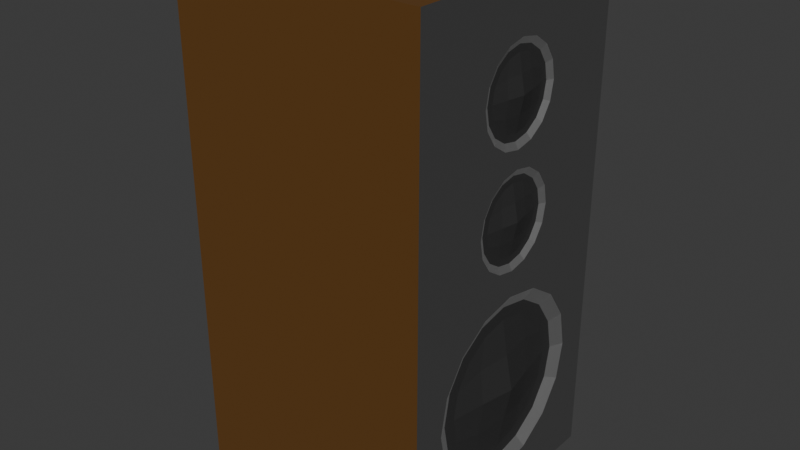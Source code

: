 # Source: speaker.blend  (saved by Blender 4.0.36; exported with 4.5.12 LTS)
import bpy
from mathutils import Matrix  # noqa: F401  (used for matrix-valued properties, if any)

bpy.ops.wm.read_factory_settings(use_empty=True)
scene = bpy.context.scene
scene.name = 'Scene'

# ---- collections
col_collection = bpy.data.collections.new('Collection'); scene.collection.children.link(col_collection)

# ---- materials (node trees are filled in below, after node groups)
mat_material = bpy.data.materials.new('Material')
mat_material.alpha_threshold = 0.0
mat_material.use_transparent_shadow = False
mat_material.roughness = 0.5
mat_material.line_color = (0.0, 0.0, 0.0, 1.0)
mat_material_001 = bpy.data.materials.new('Material.001')
mat_material_001.use_transparent_shadow = False
mat_material_002 = bpy.data.materials.new('Material.002')
mat_material_002.use_transparent_shadow = False
mat_material_003 = bpy.data.materials.new('Material.003')
mat_material_003.use_transparent_shadow = False

# ---- material node trees
mat_material.use_nodes = True; mat_material.node_tree.nodes.clear()
_N = mat_material.node_tree.nodes; _L = mat_material.node_tree.links
n0 = _N.new('ShaderNodeOutputMaterial'); n0.name = 'Material Output'; n0.location = (300, 300)
n1 = _N.new('ShaderNodeBsdfPrincipled'); n1.name = 'Principled BSDF'; n1.location = (10, 300)
n1.inputs[0].default_value = (0.1277, 0.05604, 0.01253, 1.0)
n1.inputs[3].default_value = 1.45
_L.new(n1.outputs[0], n0.inputs[0])
n0.is_active_output = True
mat_material_001.use_nodes = True; mat_material_001.node_tree.nodes.clear()
_N = mat_material_001.node_tree.nodes; _L = mat_material_001.node_tree.links
n0 = _N.new('ShaderNodeBsdfPrincipled'); n0.name = 'Principled BSDF'; n0.location = (10, 300)
n0.inputs[0].default_value = (0.6941, 0.6941, 0.6941, 1.0)
n0.inputs[1].default_value = 1.0
n0.inputs[3].default_value = 1.45
n1 = _N.new('ShaderNodeOutputMaterial'); n1.name = 'Material Output'; n1.location = (300, 300)
_L.new(n0.outputs[0], n1.inputs[0])
n1.is_active_output = True
mat_material_002.use_nodes = True; mat_material_002.node_tree.nodes.clear()
_N = mat_material_002.node_tree.nodes; _L = mat_material_002.node_tree.links
n0 = _N.new('ShaderNodeBsdfPrincipled'); n0.name = 'Principled BSDF'; n0.location = (10, 300)
n0.inputs[0].default_value = (0.02902, 0.02902, 0.02902, 1.0)
n0.inputs[2].default_value = 0.65
n0.inputs[3].default_value = 1.45
n1 = _N.new('ShaderNodeOutputMaterial'); n1.name = 'Material Output'; n1.location = (300, 300)
_L.new(n0.outputs[0], n1.inputs[0])
n1.is_active_output = True
mat_material_003.use_nodes = True; mat_material_003.node_tree.nodes.clear()
_N = mat_material_003.node_tree.nodes; _L = mat_material_003.node_tree.links
n0 = _N.new('ShaderNodeBsdfPrincipled'); n0.name = 'Principled BSDF'; n0.location = (10, 300)
n0.inputs[0].default_value = (0.06654, 0.06654, 0.06654, 1.0)
n0.inputs[3].default_value = 1.45
n1 = _N.new('ShaderNodeOutputMaterial'); n1.name = 'Material Output'; n1.location = (300, 300)
_L.new(n0.outputs[0], n1.inputs[0])
n1.is_active_output = True

# ---- world
world_world = bpy.data.worlds.new('World'); scene.world = world_world
world_world.use_nodes = True; world_world.node_tree.nodes.clear()
_N = world_world.node_tree.nodes; _L = world_world.node_tree.links
n0 = _N.new('ShaderNodeOutputWorld'); n0.name = 'World Output'; n0.location = (300, 300)
n1 = _N.new('ShaderNodeBackground'); n1.name = 'Background'; n1.location = (10, 300)
n1.inputs[0].default_value = (0.05088, 0.05088, 0.05088, 1.0)
_L.new(n1.outputs[0], n0.inputs[0])
n0.is_active_output = True
world_world.color = (0.05088, 0.05088, 0.05088)
world_world.use_sun_shadow = False
world_world.sun_shadow_jitter_overblur = 0.0

# ---- meshes
me_cube = bpy.data.meshes.new('Cube')
me_cube.from_pydata([(0.95, 0.3829, -0.5911), (0.95, 0.3829, -1.357), (0.95, -0.3829, -0.5911), (0.95, -0.3829, -1.357), (-1.0, 1.0, 2.0), (-1.0, 1.0, -2.0), (-1.0, -1.0, 2.0), (-1.0, -1.0, -2.0), (1.0, 1.0, 2.0), (1.0, 1.0, -2.0), (1.0, -1.0, 2.0), (1.0, -1.0, -2.0), (0.95, 0.6434, -0.974), (0.95, -0.6434, -0.974), (0.95, -5.588e-09, -0.3306), (0.95, -5.588e-09, -1.617), (1.05, 0.0, -0.974), (0.95, 0.5945, -1.22), (0.95, -0.5945, -1.22), (0.95, -0.2462, -0.3796), (0.95, 0.2462, -1.568), (0.95, 0.5945, -0.7278), (0.95, -0.5945, -0.7278), (0.95, 0.2462, -0.3796), (0.95, -0.2462, -1.568), (0.9966, -0.2681, -0.974), (0.9966, 0.2681, -0.974), (0.9966, 0.0, -1.242), (0.9966, 0.0, -0.7059), (0.9669, 0.2681, -0.7059), (0.9669, 0.2681, -1.242), (0.9669, -0.2681, -1.242), (0.9669, -0.2681, -0.7059), (0.975, 0.1914, 0.5365), (0.975, 0.1914, 0.1536), (0.975, -0.1914, 0.5365), (0.975, -0.1914, 0.1536), (0.975, 0.3217, 0.3451), (0.975, -0.3217, 0.3451), (0.975, -2.794e-09, 0.6668), (0.975, -2.794e-09, 0.02334), (1.025, 0.0, 0.3451), (0.975, 0.2972, 0.2219), (0.975, -0.2972, 0.2219), (0.975, -0.1231, 0.6423), (0.975, 0.1231, 0.04783), (0.975, 0.2972, 0.4682), (0.975, -0.2972, 0.4682), (0.975, 0.1231, 0.6423), (0.975, -0.1231, 0.04783), (0.9993, -0.1341, 0.3451), (0.9993, 0.1341, 0.3451), (0.9993, 0.0, 0.211), (0.9993, 0.0, 0.4791), (0.9846, 0.1341, 0.4791), (0.9846, 0.1341, 0.211), (0.9846, -0.1341, 0.211), (0.9846, -0.1341, 0.4791), (0.975, 0.1914, 1.418), (0.975, 0.1914, 1.035), (0.975, -0.1914, 1.418), (0.975, -0.1914, 1.035), (0.975, 0.3217, 1.227), (0.975, -0.3217, 1.227), (0.975, -2.794e-09, 1.549), (0.975, -2.794e-09, 0.9051), (1.025, 0.0, 1.227), (0.975, 0.2972, 1.104), (0.975, -0.2972, 1.104), (0.975, -0.1231, 1.524), (0.975, 0.1231, 0.9296), (0.975, 0.2972, 1.35), (0.975, -0.2972, 1.35), (0.975, 0.1231, 1.524), (0.975, -0.1231, 0.9296), (0.9993, -0.1341, 1.227), (0.9993, 0.1341, 1.227), (0.9993, 0.0, 1.093), (0.9993, 0.0, 1.361), (0.9846, 0.1341, 1.361), (0.9846, 0.1341, 1.093), (0.9846, -0.1341, 1.093), (0.9846, -0.1341, 1.361), (-1.0, 0.0, -2.0), (1.0, 0.0, 2.0), (-1.0, 0.0, 2.0), (1.0, 0.0, -2.0), (1.0, 1.0, -0.974), (-1.0, -1.0, -0.974), (1.0, -1.0, -0.974), (-1.0, 1.0, -0.974), (-1.0, 0.0, -0.974), (-1.0, -1.0, 0.3451), (1.0, 1.0, 0.3451), (1.0, -1.0, 0.3451), (-1.0, 1.0, 0.3451), (-1.0, 0.0, 0.3451), (-1.0, -1.0, 1.227), (1.0, 1.0, 1.227), (1.0, -1.0, 1.227), (-1.0, 1.0, 1.227), (-1.0, 0.0, 1.227), (1.0, 1.0, 0.7859), (1.0, -1.0, 0.7859), (-1.0, 1.0, 0.7859), (-1.0, 0.0, 0.7859), (-1.0, -1.0, 0.7859), (1.0, 1.0, -0.1582), (1.0, -1.0, -0.1582), (-1.0, 1.0, -0.1582), (-1.0, 0.0, -0.1582), (-1.0, -1.0, -0.1582), (1.0, 0.0, 0.7859), (1.0, 0.0, -0.1582), (1.0, 0.6887, -1.259), (1.0, 0.5271, -1.501), (1.0, -0.6887, -1.259), (1.0, -0.5271, -1.501), (1.0, -0.2853, -0.2854), (1.0, -0.5271, -0.4469), (1.0, 0.2853, -1.663), (1.0, 0.6887, -0.6888), (1.0, 0.7454, -0.974), (1.0, -0.6887, -0.6888), (1.0, -0.7454, -0.974), (1.0, 0.2853, -0.2854), (1.0, -5.588e-09, -0.2286), (1.0, -0.2853, -1.663), (1.0, -5.588e-09, -1.719), (1.0, 0.5271, -0.4469), (0.95, 0.5003, -1.181), (0.95, 0.455, -1.429), (0.95, -0.5003, -1.181), (0.95, -0.455, -1.429), (0.95, -0.2072, -0.4738), (0.95, -0.455, -0.519), (0.95, 0.2072, -1.474), (0.95, 0.5003, -0.7668), (0.95, 0.5415, -0.974), (0.95, -0.5003, -0.7668), (0.95, -0.5415, -0.974), (0.95, 0.2072, -0.4738), (0.95, -9.407e-10, -0.4325), (0.95, -0.2072, -1.474), (0.95, -5.588e-09, -1.516), (0.95, 0.455, -0.519), (1.0, 0.3443, 0.2024), (1.0, 0.2635, 0.08152), (1.0, -0.2635, 0.08152), (1.0, -0.3443, 0.2024), (1.0, -0.2635, 0.6086), (1.0, -0.1426, 0.6894), (1.0, 0.1426, 0.0007292), (1.0, 0.3443, 0.4877), (1.0, 0.3727, 0.3451), (1.0, -0.3727, 0.3451), (1.0, -0.3443, 0.4877), (1.0, -2.794e-09, 0.7178), (1.0, 0.1426, 0.6894), (1.0, -2.794e-09, -0.02764), (1.0, -0.1426, 0.0007292), (1.0, 0.2635, 0.6086), (0.975, 0.2501, 0.2415), (0.975, 0.2275, 0.1176), (0.975, -0.2275, 0.1176), (0.975, -0.2501, 0.2415), (0.975, -0.2275, 0.5726), (0.975, -0.1036, 0.5952), (0.975, 0.1036, 0.09493), (0.975, 0.2501, 0.4487), (0.975, 0.2707, 0.3451), (0.975, -0.2707, 0.3451), (0.975, -0.2501, 0.4487), (0.975, -2.794e-09, 0.6158), (0.975, 0.1036, 0.5952), (0.975, -4.343e-09, 0.07432), (0.975, -0.1036, 0.09493), (0.975, 0.2275, 0.5726), (1.0, 0.3443, 1.084), (1.0, 0.2635, 0.9633), (1.0, -0.2635, 0.9633), (1.0, -0.3443, 1.084), (1.0, -0.2635, 1.49), (1.0, -0.1426, 1.571), (1.0, 0.1426, 0.8825), (1.0, 0.3443, 1.369), (1.0, 0.3727, 1.227), (1.0, -0.3727, 1.227), (1.0, -0.3443, 1.369), (1.0, -2.794e-09, 1.6), (1.0, 0.1426, 1.571), (1.0, -2.794e-09, 0.8541), (1.0, -0.1426, 0.8825), (1.0, 0.2635, 1.49), (0.975, 0.2501, 1.123), (0.975, 0.2275, 0.9993), (0.975, -0.2275, 0.9993), (0.975, -0.2501, 1.123), (0.975, -0.2275, 1.454), (0.975, -0.1036, 1.477), (0.975, 0.1036, 0.9767), (0.975, 0.2501, 1.33), (0.975, 0.2707, 1.227), (0.975, -0.2707, 1.227), (0.975, -0.2501, 1.33), (0.975, -2.794e-09, 1.498), (0.975, 0.1036, 1.477), (0.975, -2.794e-09, 0.9561), (0.975, -0.1036, 0.9767), (0.975, 0.2275, 1.454)], [], [(84, 85, 6, 10), (99, 10, 6, 97), (101, 85, 4, 100), (83, 86, 11, 7), (32, 134, 2, 139), (100, 4, 8, 98), (31, 25, 140, 132), (30, 26, 16, 27), (29, 141, 142, 28), (26, 29, 28, 16), (138, 137, 29, 26), (137, 0, 141, 29), (136, 30, 27, 144), (1, 130, 30, 136), (130, 138, 26, 30), (143, 31, 132, 3), (144, 27, 31, 143), (27, 16, 25, 31), (25, 32, 139, 140), (16, 28, 32, 25), (28, 142, 134, 32), (57, 167, 35, 172), (56, 50, 171, 165), (55, 51, 41, 52), (54, 174, 173, 53), (51, 54, 53, 41), (170, 169, 54, 51), (169, 33, 174, 54), (168, 55, 52, 175), (34, 162, 55, 168), (162, 170, 51, 55), (176, 56, 165, 36), (175, 52, 56, 176), (52, 41, 50, 56), (50, 57, 172, 171), (41, 53, 57, 50), (53, 173, 167, 57), (82, 199, 60, 204), (81, 75, 203, 197), (80, 76, 66, 77), (79, 206, 205, 78), (76, 79, 78, 66), (202, 201, 79, 76), (201, 58, 206, 79), (200, 80, 77, 207), (59, 194, 80, 200), (194, 202, 76, 80), (208, 81, 197, 61), (207, 77, 81, 208), (77, 66, 75, 81), (75, 82, 204, 203), (66, 78, 82, 75), (78, 205, 199, 82), (5, 9, 86, 83), (97, 6, 85, 101), (8, 4, 85, 84), (7, 88, 91, 83), (5, 90, 87, 9), (83, 91, 90, 5), (11, 89, 88, 7), (111, 92, 96, 110), (109, 95, 93, 107), (110, 96, 95, 109), (108, 94, 92, 111), (106, 97, 101, 105), (104, 100, 98, 102), (105, 101, 100, 104), (103, 99, 97, 106), (94, 103, 106, 92), (96, 105, 104, 95), (95, 104, 102, 93), (92, 106, 105, 96), (89, 108, 111, 88), (91, 110, 109, 90), (90, 109, 107, 87), (88, 111, 110, 91), (119, 118, 108), (118, 126, 113), (108, 89, 123), (89, 124, 123), (118, 113, 108), (108, 123, 119), (117, 116, 11), (115, 120, 9), (107, 129, 121), (161, 153, 102), (147, 152, 107), (148, 149, 108), (150, 151, 103), (180, 181, 103), (10, 188, 182), (84, 190, 193), (179, 184, 102), (86, 128, 127), (86, 127, 11), (127, 117, 11), (124, 89, 116), (89, 11, 116), (9, 87, 114), (87, 122, 114), (128, 86, 120), (86, 9, 120), (9, 114, 115), (121, 122, 87), (107, 113, 125), (113, 126, 125), (121, 87, 107), (107, 125, 129), (153, 154, 93), (93, 102, 153), (102, 112, 158), (161, 102, 158), (112, 157, 158), (152, 159, 113), (113, 107, 152), (107, 93, 146), (147, 107, 146), (93, 154, 146), (149, 155, 94), (94, 108, 149), (108, 113, 160), (148, 108, 160), (113, 159, 160), (151, 157, 112), (112, 103, 151), (103, 94, 156), (150, 103, 156), (94, 155, 156), (181, 187, 99), (99, 103, 181), (103, 112, 192), (180, 103, 192), (112, 191, 192), (189, 84, 183), (84, 10, 182), (183, 84, 182), (10, 99, 188), (99, 187, 188), (185, 186, 98), (98, 8, 185), (8, 84, 193), (84, 189, 190), (193, 185, 8), (184, 191, 112), (112, 102, 184), (102, 98, 178), (179, 102, 178), (98, 186, 178), (17, 131, 115, 114), (133, 18, 116, 117), (135, 19, 118, 119), (131, 20, 120, 115), (21, 12, 122, 121), (13, 22, 123, 124), (14, 23, 125, 126), (15, 24, 127, 128), (12, 17, 114, 122), (18, 13, 124, 116), (19, 14, 126, 118), (20, 15, 128, 120), (145, 21, 121, 129), (22, 135, 119, 123), (23, 145, 129, 125), (24, 133, 117, 127), (130, 1, 131, 17), (3, 132, 18, 133), (2, 134, 19, 135), (1, 136, 20, 131), (137, 138, 12, 21), (140, 139, 22, 13), (142, 141, 23, 14), (144, 143, 24, 15), (138, 130, 17, 12), (132, 140, 13, 18), (134, 142, 14, 19), (136, 144, 15, 20), (0, 137, 21, 145), (139, 2, 135, 22), (141, 0, 145, 23), (143, 3, 133, 24), (42, 163, 147, 146), (164, 43, 149, 148), (166, 44, 151, 150), (163, 45, 152, 147), (46, 37, 154, 153), (38, 47, 156, 155), (39, 48, 158, 157), (40, 49, 160, 159), (37, 42, 146, 154), (43, 38, 155, 149), (44, 39, 157, 151), (45, 40, 159, 152), (177, 46, 153, 161), (47, 166, 150, 156), (48, 177, 161, 158), (49, 164, 148, 160), (162, 34, 163, 42), (36, 165, 43, 164), (35, 167, 44, 166), (34, 168, 45, 163), (169, 170, 37, 46), (171, 172, 47, 38), (173, 174, 48, 39), (175, 176, 49, 40), (170, 162, 42, 37), (165, 171, 38, 43), (167, 173, 39, 44), (168, 175, 40, 45), (33, 169, 46, 177), (172, 35, 166, 47), (174, 33, 177, 48), (176, 36, 164, 49), (67, 195, 179, 178), (196, 68, 181, 180), (198, 69, 183, 182), (195, 70, 184, 179), (71, 62, 186, 185), (63, 72, 188, 187), (64, 73, 190, 189), (65, 74, 192, 191), (62, 67, 178, 186), (68, 63, 187, 181), (69, 64, 189, 183), (70, 65, 191, 184), (209, 71, 185, 193), (72, 198, 182, 188), (73, 209, 193, 190), (74, 196, 180, 192), (194, 59, 195, 67), (61, 197, 68, 196), (60, 199, 69, 198), (59, 200, 70, 195), (201, 202, 62, 71), (203, 204, 72, 63), (205, 206, 73, 64), (207, 208, 74, 65), (202, 194, 67, 62), (197, 203, 63, 68), (199, 205, 64, 69), (200, 207, 65, 70), (58, 201, 71, 209), (204, 60, 198, 72), (206, 58, 209, 73), (208, 61, 196, 74)])
me_cube.polygons.foreach_set('material_index', [0, 0, 0, 0, 2, 0, 2, 2, 2, 2, 2, 2, 2, 2, 2, 2, 2, 2, 2, 2, 2, 2, 2, 2, 2, 2, 2, 2, 2, 2, 2, 2, 2, 2, 2, 2, 2, 2, 2, 2, 2, 2, 2, 2, 2, 2, 2, 2, 2, 2, 2, 2, 2, 0, 0, 0, 0, 0, 0, 0, 0, 0, 0, 0, 0, 0, 0, 0, 0, 0, 0, 0, 0, 0, 0, 0, 3, 3, 3, 3, 3, 3, 3, 3, 3, 3, 3, 3, 3, 3, 3, 3, 3, 3, 3, 3, 3, 3, 3, 3, 3, 3, 3, 3, 3, 3, 3, 3, 3, 3, 3, 3, 3, 3, 3, 3, 3, 3, 3, 3, 3, 3, 3, 3, 3, 3, 3, 3, 3, 3, 3, 3, 3, 3, 3, 3, 3, 3, 3, 3, 3, 3, 3, 3, 3, 3, 3, 3, 1, 1, 1, 1, 1, 1, 1, 1, 1, 1, 1, 1, 1, 1, 1, 1, 2, 2, 2, 2, 2, 2, 2, 2, 2, 2, 2, 2, 2, 2, 2, 2, 1, 1, 1, 1, 1, 1, 1, 1, 1, 1, 1, 1, 1, 1, 1, 1, 2, 2, 2, 2, 2, 2, 2, 2, 2, 2, 2, 2, 2, 2, 2, 2, 1, 1, 1, 1, 1, 1, 1, 1, 1, 1, 1, 1, 1, 1, 1, 1, 2, 2, 2, 2, 2, 2, 2, 2, 2, 2, 2, 2, 2, 2, 2, 2])
_uv = me_cube.uv_layers.new(name='UVMap')
_uv.uv.foreach_set('vector', [0.625, 0.625, 0.875, 0.625, 0.875, 0.75, 0.625, 0.75, 0.5938, 0.75, 0.625, 0.75, 0.625, 1.0, 0.5938, 1.0, 0.5938, 0.125, 0.625, 0.125, 0.625, 0.25, 0.5938, 0.25, 0.125, 0.625, 0.375, 0.625, 0.375, 0.75, 0.125, 0.75, 0.5284, 0.6534, 0.5436, 0.6462, 0.5373, 0.6621, 0.5221, 0.6678, 0.5938, 0.25, 0.625, 0.25, 0.625, 0.5, 0.5938, 0.5, 0.4716, 0.6534, 0.5, 0.6534, 0.5, 0.6697, 0.4788, 0.6686, 0.4716, 0.5966, 0.5, 0.5966, 0.5, 0.625, 0.4716, 0.625, 0.5284, 0.5966, 0.5428, 0.6029, 0.5447, 0.625, 0.5284, 0.625, 0.5, 0.5966, 0.5284, 0.5966, 0.5284, 0.625, 0.5, 0.625, 0.5, 0.5803, 0.5221, 0.5822, 0.5284, 0.5966, 0.5, 0.5966, 0.5221, 0.5822, 0.5372, 0.5878, 0.5428, 0.6029, 0.5284, 0.5966, 0.4564, 0.6038, 0.4716, 0.5966, 0.4716, 0.625, 0.4553, 0.625, 0.4628, 0.5878, 0.4788, 0.5814, 0.4716, 0.5966, 0.4564, 0.6038, 0.4788, 0.5814, 0.5, 0.5803, 0.5, 0.5966, 0.4716, 0.5966, 0.4572, 0.6471, 0.4716, 0.6534, 0.4788, 0.6686, 0.4629, 0.6623, 0.4553, 0.625, 0.4716, 0.625, 0.4716, 0.6534, 0.4572, 0.6471, 0.4716, 0.625, 0.5, 0.625, 0.5, 0.6534, 0.4716, 0.6534, 0.5, 0.6534, 0.5284, 0.6534, 0.5221, 0.6678, 0.5, 0.6697, 0.5, 0.625, 0.5284, 0.625, 0.5284, 0.6534, 0.5, 0.6534, 0.5284, 0.625, 0.5447, 0.625, 0.5436, 0.6462, 0.5284, 0.6534, 0.5284, 0.6534, 0.5436, 0.6462, 0.5373, 0.6621, 0.5221, 0.6678, 0.4716, 0.6534, 0.5, 0.6534, 0.5, 0.6697, 0.4788, 0.6686, 0.4716, 0.5966, 0.5, 0.5966, 0.5, 0.625, 0.4716, 0.625, 0.5284, 0.5966, 0.5428, 0.6029, 0.5447, 0.625, 0.5284, 0.625, 0.5, 0.5966, 0.5284, 0.5966, 0.5284, 0.625, 0.5, 0.625, 0.5, 0.5803, 0.5221, 0.5822, 0.5284, 0.5966, 0.5, 0.5966, 0.5221, 0.5822, 0.5372, 0.5878, 0.5428, 0.6029, 0.5284, 0.5966, 0.4564, 0.6038, 0.4716, 0.5966, 0.4716, 0.625, 0.4553, 0.625, 0.4628, 0.5878, 0.4788, 0.5814, 0.4716, 0.5966, 0.4564, 0.6038, 0.4788, 0.5814, 0.5, 0.5803, 0.5, 0.5966, 0.4716, 0.5966, 0.4572, 0.6471, 0.4716, 0.6534, 0.4788, 0.6686, 0.4629, 0.6623, 0.4553, 0.625, 0.4716, 0.625, 0.4716, 0.6534, 0.4572, 0.6471, 0.4716, 0.625, 0.5, 0.625, 0.5, 0.6534, 0.4716, 0.6534, 0.5, 0.6534, 0.5284, 0.6534, 0.5221, 0.6678, 0.5, 0.6697, 0.5, 0.625, 0.5284, 0.625, 0.5284, 0.6534, 0.5, 0.6534, 0.5284, 0.625, 0.5447, 0.625, 0.5436, 0.6462, 0.5284, 0.6534, 0.5284, 0.6534, 0.5436, 0.6462, 0.5373, 0.6621, 0.5221, 0.6678, 0.4716, 0.6534, 0.5, 0.6534, 0.5, 0.6697, 0.4788, 0.6686, 0.4716, 0.5966, 0.5, 0.5966, 0.5, 0.625, 0.4716, 0.625, 0.5284, 0.5966, 0.5428, 0.6029, 0.5447, 0.625, 0.5284, 0.625, 0.5, 0.5966, 0.5284, 0.5966, 0.5284, 0.625, 0.5, 0.625, 0.5, 0.5803, 0.5221, 0.5822, 0.5284, 0.5966, 0.5, 0.5966, 0.5221, 0.5822, 0.5372, 0.5878, 0.5428, 0.6029, 0.5284, 0.5966, 0.4564, 0.6038, 0.4716, 0.5966, 0.4716, 0.625, 0.4553, 0.625, 0.4628, 0.5878, 0.4788, 0.5814, 0.4716, 0.5966, 0.4564, 0.6038, 0.4788, 0.5814, 0.5, 0.5803, 0.5, 0.5966, 0.4716, 0.5966, 0.4572, 0.6471, 0.4716, 0.6534, 0.4788, 0.6686, 0.4629, 0.6623, 0.4553, 0.625, 0.4716, 0.625, 0.4716, 0.6534, 0.4572, 0.6471, 0.4716, 0.625, 0.5, 0.625, 0.5, 0.6534, 0.4716, 0.6534, 0.5, 0.6534, 0.5284, 0.6534, 0.5221, 0.6678, 0.5, 0.6697, 0.5, 0.625, 0.5284, 0.625, 0.5284, 0.6534, 0.5, 0.6534, 0.5284, 0.625, 0.5447, 0.625, 0.5436, 0.6462, 0.5284, 0.6534, 0.125, 0.5, 0.375, 0.5, 0.375, 0.625, 0.125, 0.625, 0.5938, 0.0, 0.625, 0.0, 0.625, 0.125, 0.5938, 0.125, 0.625, 0.5, 0.875, 0.5, 0.875, 0.625, 0.625, 0.625, 0.375, 0.0, 0.5, 0.0, 0.5, 0.125, 0.375, 0.125, 0.375, 0.25, 0.5, 0.25, 0.5, 0.5, 0.375, 0.5, 0.375, 0.125, 0.5, 0.125, 0.5, 0.25, 0.375, 0.25, 0.375, 0.75, 0.5, 0.75, 0.5, 1.0, 0.375, 1.0, 0.5387, 0.0, 0.5625, 0.0, 0.5625, 0.125, 0.5387, 0.125, 0.5387, 0.25, 0.5625, 0.25, 0.5625, 0.5, 0.5387, 0.5, 0.5387, 0.125, 0.5625, 0.125, 0.5625, 0.25, 0.5387, 0.25, 0.5387, 0.75, 0.5625, 0.75, 0.5625, 1.0, 0.5387, 1.0, 0.5781, 0.0, 0.5938, 0.0, 0.5938, 0.125, 0.5781, 0.125, 0.5781, 0.25, 0.5938, 0.25, 0.5938, 0.5, 0.5781, 0.5, 0.5781, 0.125, 0.5938, 0.125, 0.5938, 0.25, 0.5781, 0.25, 0.5781, 0.75, 0.5938, 0.75, 0.5938, 1.0, 0.5781, 1.0, 0.5625, 0.75, 0.5781, 0.75, 0.5781, 1.0, 0.5625, 1.0, 0.5625, 0.125, 0.5781, 0.125, 0.5781, 0.25, 0.5625, 0.25, 0.5625, 0.25, 0.5781, 0.25, 0.5781, 0.5, 0.5625, 0.5, 0.5625, 0.0, 0.5781, 0.0, 0.5781, 0.125, 0.5625, 0.125, 0.5, 0.75, 0.5387, 0.75, 0.5387, 1.0, 0.5, 1.0, 0.5, 0.125, 0.5387, 0.125, 0.5387, 0.25, 0.5, 0.25, 0.5, 0.25, 0.5387, 0.25, 0.5387, 0.5, 0.5, 0.5, 0.5, 0.0, 0.5387, 0.0, 0.5387, 0.125, 0.5, 0.125, 0.5568, 0.6818, 0.5568, 0.6534, 0.5387, 0.75, 0.5568, 0.6534, 0.5568, 0.625, 0.0, 0.0, 0.5387, 0.75, 0.5, 0.75, 0.5284, 0.6818, 0.5, 0.75, 0.5, 0.6818, 0.5284, 0.6818, 0.5568, 0.6534, 0.0, 0.0, 0.5387, 0.75, 0.5387, 0.75, 0.5284, 0.6818, 0.5568, 0.6818, 0.4432, 0.6818, 0.4716, 0.6818, 0.375, 0.75, 0.4432, 0.5682, 0.4432, 0.5966, 0.375, 0.5, 0.5387, 0.5, 0.5568, 0.5682, 0.5284, 0.5682, 0.5568, 0.5682, 0.5284, 0.5682, 0.5781, 0.5, 0.4432, 0.5682, 0.4432, 0.5966, 0.5387, 0.5, 0.4432, 0.6818, 0.4716, 0.6818, 0.5387, 0.75, 0.5568, 0.6818, 0.5568, 0.6534, 0.5781, 0.75, 0.4432, 0.6818, 0.4716, 0.6818, 0.5781, 0.75, 0.625, 0.75, 0.5284, 0.6818, 0.5568, 0.6818, 0.625, 0.625, 0.5568, 0.5966, 0.5568, 0.5682, 0.4432, 0.5682, 0.4432, 0.5966, 0.5781, 0.5, 0.375, 0.625, 0.4432, 0.625, 0.4432, 0.6534, 0.375, 0.625, 0.4432, 0.6534, 0.375, 0.75, 0.4432, 0.6534, 0.4432, 0.6818, 0.375, 0.75, 0.5, 0.6818, 0.5, 0.75, 0.4716, 0.6818, 0.5, 0.75, 0.375, 0.75, 0.4716, 0.6818, 0.375, 0.5, 0.5, 0.5, 0.4716, 0.5682, 0.5, 0.5, 0.5, 0.5682, 0.4716, 0.5682, 0.4432, 0.625, 0.375, 0.625, 0.4432, 0.5966, 0.375, 0.625, 0.375, 0.5, 0.4432, 0.5966, 0.375, 0.5, 0.4716, 0.5682, 0.4432, 0.5682, 0.5284, 0.5682, 0.5, 0.5682, 0.5, 0.5, 0.5387, 0.5, 0.0, 0.0, 0.5568, 0.5966, 0.0, 0.0, 0.5568, 0.625, 0.5568, 0.5966, 0.5284, 0.5682, 0.5, 0.5, 0.5387, 0.5, 0.5387, 0.5, 0.5568, 0.5966, 0.5568, 0.5682, 0.5284, 0.5682, 0.5, 0.5682, 0.5625, 0.5, 0.5625, 0.5, 0.5781, 0.5, 0.5284, 0.5682, 0.5781, 0.5, 0.0, 0.0, 0.5568, 0.5966, 0.5568, 0.5682, 0.5781, 0.5, 0.5568, 0.5966, 0.0, 0.0, 0.5568, 0.625, 0.5568, 0.5966, 0.4432, 0.5966, 0.4432, 0.625, 0.0, 0.0, 0.0, 0.0, 0.5387, 0.5, 0.4432, 0.5966, 0.5387, 0.5, 0.5625, 0.5, 0.4716, 0.5682, 0.4432, 0.5682, 0.5387, 0.5, 0.4716, 0.5682, 0.5625, 0.5, 0.5, 0.5682, 0.4716, 0.5682, 0.4716, 0.6818, 0.5, 0.6818, 0.5625, 0.75, 0.5625, 0.75, 0.5387, 0.75, 0.4716, 0.6818, 0.5387, 0.75, 0.0, 0.0, 0.4432, 0.6534, 0.4432, 0.6818, 0.5387, 0.75, 0.4432, 0.6534, 0.0, 0.0, 0.4432, 0.625, 0.4432, 0.6534, 0.5568, 0.6534, 0.5568, 0.625, 0.0, 0.0, 0.0, 0.0, 0.5781, 0.75, 0.5568, 0.6534, 0.5781, 0.75, 0.5625, 0.75, 0.5284, 0.6818, 0.5568, 0.6818, 0.5781, 0.75, 0.5284, 0.6818, 0.5625, 0.75, 0.5, 0.6818, 0.5284, 0.6818, 0.4716, 0.6818, 0.5, 0.6818, 0.5938, 0.75, 0.5938, 0.75, 0.5781, 0.75, 0.4716, 0.6818, 0.5781, 0.75, 0.0, 0.0, 0.4432, 0.6534, 0.4432, 0.6818, 0.5781, 0.75, 0.4432, 0.6534, 0.0, 0.0, 0.4432, 0.625, 0.4432, 0.6534, 0.5568, 0.625, 0.625, 0.625, 0.5568, 0.6534, 0.625, 0.625, 0.625, 0.75, 0.5568, 0.6818, 0.5568, 0.6534, 0.625, 0.625, 0.5568, 0.6818, 0.625, 0.75, 0.5938, 0.75, 0.5284, 0.6818, 0.5938, 0.75, 0.5, 0.6818, 0.5284, 0.6818, 0.5284, 0.5682, 0.5, 0.5682, 0.5938, 0.5, 0.5938, 0.5, 0.625, 0.5, 0.5284, 0.5682, 0.625, 0.5, 0.625, 0.625, 0.5568, 0.5682, 0.625, 0.625, 0.5568, 0.625, 0.5568, 0.5966, 0.5568, 0.5682, 0.5284, 0.5682, 0.625, 0.5, 0.4432, 0.5966, 0.4432, 0.625, 0.0, 0.0, 0.0, 0.0, 0.5781, 0.5, 0.4432, 0.5966, 0.5781, 0.5, 0.5938, 0.5, 0.4716, 0.5682, 0.4432, 0.5682, 0.5781, 0.5, 0.4716, 0.5682, 0.5938, 0.5, 0.5, 0.5682, 0.4716, 0.5682, 0.4751, 0.5749, 0.4545, 0.5795, 0.4432, 0.5682, 0.4716, 0.5682, 0.4545, 0.6705, 0.4751, 0.6751, 0.4716, 0.6818, 0.4432, 0.6818, 0.5455, 0.6705, 0.5501, 0.6499, 0.5568, 0.6534, 0.5568, 0.6818, 0.4545, 0.5795, 0.4499, 0.6001, 0.4432, 0.5966, 0.4432, 0.5682, 0.525, 0.5755, 0.5, 0.5742, 0.5, 0.5682, 0.5284, 0.5682, 0.5, 0.6758, 0.525, 0.6745, 0.5284, 0.6818, 0.5, 0.6818, 0.5508, 0.625, 0.5495, 0.6, 0.5568, 0.5966, 0.5568, 0.625, 0.4492, 0.625, 0.4505, 0.65, 0.4432, 0.6534, 0.4432, 0.625, 0.5, 0.5742, 0.4751, 0.5749, 0.4716, 0.5682, 0.5, 0.5682, 0.4751, 0.6751, 0.5, 0.6758, 0.5, 0.6818, 0.4716, 0.6818, 0.5501, 0.6499, 0.5508, 0.625, 0.5568, 0.625, 0.5568, 0.6534, 0.4499, 0.6001, 0.4492, 0.625, 0.4432, 0.625, 0.4432, 0.5966, 0.5455, 0.5795, 0.525, 0.5755, 0.5284, 0.5682, 0.5568, 0.5682, 0.525, 0.6745, 0.5455, 0.6705, 0.5568, 0.6818, 0.5284, 0.6818, 0.5495, 0.6, 0.5455, 0.5795, 0.5568, 0.5682, 0.5568, 0.5966, 0.4505, 0.65, 0.4545, 0.6705, 0.4432, 0.6818, 0.4432, 0.6534, 0.4788, 0.5814, 0.4628, 0.5878, 0.4545, 0.5795, 0.4751, 0.5749, 0.4629, 0.6623, 0.4788, 0.6686, 0.4751, 0.6751, 0.4545, 0.6705, 0.5373, 0.6621, 0.5436, 0.6462, 0.5501, 0.6499, 0.5455, 0.6705, 0.4628, 0.5878, 0.4564, 0.6038, 0.4499, 0.6001, 0.4545, 0.5795, 0.5221, 0.5822, 0.5, 0.5803, 0.5, 0.5742, 0.525, 0.5755, 0.5, 0.6697, 0.5221, 0.6678, 0.525, 0.6745, 0.5, 0.6758, 0.5447, 0.625, 0.5428, 0.6029, 0.5495, 0.6, 0.5508, 0.625, 0.4553, 0.625, 0.4572, 0.6471, 0.4505, 0.65, 0.4492, 0.625, 0.5, 0.5803, 0.4788, 0.5814, 0.4751, 0.5749, 0.5, 0.5742, 0.4788, 0.6686, 0.5, 0.6697, 0.5, 0.6758, 0.4751, 0.6751, 0.5436, 0.6462, 0.5447, 0.625, 0.5508, 0.625, 0.5501, 0.6499, 0.4564, 0.6038, 0.4553, 0.625, 0.4492, 0.625, 0.4499, 0.6001, 0.5372, 0.5878, 0.5221, 0.5822, 0.525, 0.5755, 0.5455, 0.5795, 0.5221, 0.6678, 0.5373, 0.6621, 0.5455, 0.6705, 0.525, 0.6745, 0.5428, 0.6029, 0.5372, 0.5878, 0.5455, 0.5795, 0.5495, 0.6, 0.4572, 0.6471, 0.4629, 0.6623, 0.4545, 0.6705, 0.4505, 0.65, 0.4751, 0.5749, 0.4545, 0.5795, 0.4432, 0.5682, 0.4716, 0.5682, 0.4545, 0.6705, 0.4751, 0.6751, 0.4716, 0.6818, 0.4432, 0.6818, 0.5455, 0.6705, 0.5501, 0.6499, 0.5568, 0.6534, 0.5568, 0.6818, 0.4545, 0.5795, 0.4499, 0.6001, 0.4432, 0.5966, 0.4432, 0.5682, 0.525, 0.5755, 0.5, 0.5742, 0.5, 0.5682, 0.5284, 0.5682, 0.5, 0.6758, 0.525, 0.6745, 0.5284, 0.6818, 0.5, 0.6818, 0.5508, 0.625, 0.5495, 0.6, 0.5568, 0.5966, 0.5568, 0.625, 0.4492, 0.625, 0.4505, 0.65, 0.4432, 0.6534, 0.4432, 0.625, 0.5, 0.5742, 0.4751, 0.5749, 0.4716, 0.5682, 0.5, 0.5682, 0.4751, 0.6751, 0.5, 0.6758, 0.5, 0.6818, 0.4716, 0.6818, 0.5501, 0.6499, 0.5508, 0.625, 0.5568, 0.625, 0.5568, 0.6534, 0.4499, 0.6001, 0.4492, 0.625, 0.4432, 0.625, 0.4432, 0.5966, 0.5455, 0.5795, 0.525, 0.5755, 0.5284, 0.5682, 0.5568, 0.5682, 0.525, 0.6745, 0.5455, 0.6705, 0.5568, 0.6818, 0.5284, 0.6818, 0.5495, 0.6, 0.5455, 0.5795, 0.5568, 0.5682, 0.5568, 0.5966, 0.4505, 0.65, 0.4545, 0.6705, 0.4432, 0.6818, 0.4432, 0.6534, 0.4788, 0.5814, 0.4628, 0.5878, 0.4545, 0.5795, 0.4751, 0.5749, 0.4629, 0.6623, 0.4788, 0.6686, 0.4751, 0.6751, 0.4545, 0.6705, 0.5373, 0.6621, 0.5436, 0.6462, 0.5501, 0.6499, 0.5455, 0.6705, 0.4628, 0.5878, 0.4564, 0.6038, 0.4499, 0.6001, 0.4545, 0.5795, 0.5221, 0.5822, 0.5, 0.5803, 0.5, 0.5742, 0.525, 0.5755, 0.5, 0.6697, 0.5221, 0.6678, 0.525, 0.6745, 0.5, 0.6758, 0.5447, 0.625, 0.5428, 0.6029, 0.5495, 0.6, 0.5508, 0.625, 0.4553, 0.625, 0.4572, 0.6471, 0.4505, 0.65, 0.4492, 0.625, 0.5, 0.5803, 0.4788, 0.5814, 0.4751, 0.5749, 0.5, 0.5742, 0.4788, 0.6686, 0.5, 0.6697, 0.5, 0.6758, 0.4751, 0.6751, 0.5436, 0.6462, 0.5447, 0.625, 0.5508, 0.625, 0.5501, 0.6499, 0.4564, 0.6038, 0.4553, 0.625, 0.4492, 0.625, 0.4499, 0.6001, 0.5372, 0.5878, 0.5221, 0.5822, 0.525, 0.5755, 0.5455, 0.5795, 0.5221, 0.6678, 0.5373, 0.6621, 0.5455, 0.6705, 0.525, 0.6745, 0.5428, 0.6029, 0.5372, 0.5878, 0.5455, 0.5795, 0.5495, 0.6, 0.4572, 0.6471, 0.4629, 0.6623, 0.4545, 0.6705, 0.4505, 0.65, 0.4751, 0.5749, 0.4545, 0.5795, 0.4432, 0.5682, 0.4716, 0.5682, 0.4545, 0.6705, 0.4751, 0.6751, 0.4716, 0.6818, 0.4432, 0.6818, 0.5455, 0.6705, 0.5501, 0.6499, 0.5568, 0.6534, 0.5568, 0.6818, 0.4545, 0.5795, 0.4499, 0.6001, 0.4432, 0.5966, 0.4432, 0.5682, 0.525, 0.5755, 0.5, 0.5742, 0.5, 0.5682, 0.5284, 0.5682, 0.5, 0.6758, 0.525, 0.6745, 0.5284, 0.6818, 0.5, 0.6818, 0.5508, 0.625, 0.5495, 0.6, 0.5568, 0.5966, 0.5568, 0.625, 0.4492, 0.625, 0.4505, 0.65, 0.4432, 0.6534, 0.4432, 0.625, 0.5, 0.5742, 0.4751, 0.5749, 0.4716, 0.5682, 0.5, 0.5682, 0.4751, 0.6751, 0.5, 0.6758, 0.5, 0.6818, 0.4716, 0.6818, 0.5501, 0.6499, 0.5508, 0.625, 0.5568, 0.625, 0.5568, 0.6534, 0.4499, 0.6001, 0.4492, 0.625, 0.4432, 0.625, 0.4432, 0.5966, 0.5455, 0.5795, 0.525, 0.5755, 0.5284, 0.5682, 0.5568, 0.5682, 0.525, 0.6745, 0.5455, 0.6705, 0.5568, 0.6818, 0.5284, 0.6818, 0.5495, 0.6, 0.5455, 0.5795, 0.5568, 0.5682, 0.5568, 0.5966, 0.4505, 0.65, 0.4545, 0.6705, 0.4432, 0.6818, 0.4432, 0.6534, 0.4788, 0.5814, 0.4628, 0.5878, 0.4545, 0.5795, 0.4751, 0.5749, 0.4629, 0.6623, 0.4788, 0.6686, 0.4751, 0.6751, 0.4545, 0.6705, 0.5373, 0.6621, 0.5436, 0.6462, 0.5501, 0.6499, 0.5455, 0.6705, 0.4628, 0.5878, 0.4564, 0.6038, 0.4499, 0.6001, 0.4545, 0.5795, 0.5221, 0.5822, 0.5, 0.5803, 0.5, 0.5742, 0.525, 0.5755, 0.5, 0.6697, 0.5221, 0.6678, 0.525, 0.6745, 0.5, 0.6758, 0.5447, 0.625, 0.5428, 0.6029, 0.5495, 0.6, 0.5508, 0.625, 0.4553, 0.625, 0.4572, 0.6471, 0.4505, 0.65, 0.4492, 0.625, 0.5, 0.5803, 0.4788, 0.5814, 0.4751, 0.5749, 0.5, 0.5742, 0.4788, 0.6686, 0.5, 0.6697, 0.5, 0.6758, 0.4751, 0.6751, 0.5436, 0.6462, 0.5447, 0.625, 0.5508, 0.625, 0.5501, 0.6499, 0.4564, 0.6038, 0.4553, 0.625, 0.4492, 0.625, 0.4499, 0.6001, 0.5372, 0.5878, 0.5221, 0.5822, 0.525, 0.5755, 0.5455, 0.5795, 0.5221, 0.6678, 0.5373, 0.6621, 0.5455, 0.6705, 0.525, 0.6745, 0.5428, 0.6029, 0.5372, 0.5878, 0.5455, 0.5795, 0.5495, 0.6, 0.4572, 0.6471, 0.4629, 0.6623, 0.4545, 0.6705, 0.4505, 0.65])
me_cube.materials.append(mat_material)
me_cube.materials.append(mat_material_001)
me_cube.materials.append(mat_material_002)
me_cube.materials.append(mat_material_003)
me_cube.use_mirror_vertex_groups = False
me_cube.update()

# ---- objects
ob_cube = bpy.data.objects.new('Cube', me_cube)

# ---- transforms, parenting, visibility, modifiers, constraints
ob_cube.location = (0.0, 0.0, 2.0)
ob_cube.lock_rotations_4d = False
ob_cube.empty_display_type = 'ARROWS'
ob_cube.lineart.crease_threshold = 0.0

# ---- collection membership
col_collection.objects.link(ob_cube)

# ---- scene / render settings (as saved in the file)
scene.frame_start = 1; scene.frame_end = 250; scene.frame_set(1)
scene.render.engine = 'BLENDER_EEVEE_NEXT'
scene.cycles.sampling_pattern = 'TABULATED_SOBOL'
bpy.context.view_layer.update()

# ---- added for rendering (the .blend has no active camera and no usable light): camera, sun
cam_auto = bpy.data.cameras.new('AutoCamera')
cam_auto.lens = 50.0
cam_auto.sensor_width = 36.0
cam_auto.clip_end = 1000.0
ob_auto_camera = bpy.data.objects.new('AutoCamera', cam_auto)
scene.collection.objects.link(ob_auto_camera)
ob_auto_camera.location = (4.57674, -5.46209, 5.64139)
ob_auto_camera.rotation_euler = (1.09748, -7.21219e-08, 0.694738)
scene.camera = ob_auto_camera
light_auto_sun = bpy.data.lights.new('AutoSun', 'SUN')
light_auto_sun.energy = 3.0
light_auto_sun.angle = 0.0523599
ob_auto_sun = bpy.data.objects.new('AutoSun', light_auto_sun)
scene.collection.objects.link(ob_auto_sun)
ob_auto_sun.rotation_euler = (0.872665, 0.174533, 0.523599)
bpy.context.view_layer.update()
